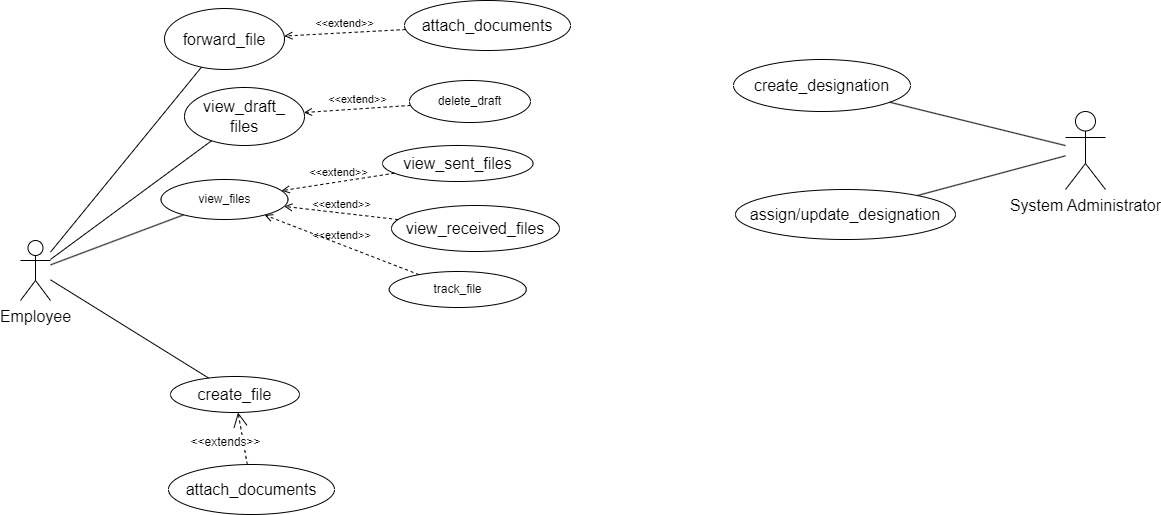

The diagram above was exported from draw.io. Its source (the exported page's mxGraphModel, read from the mxfile embedded in the PNG):
<mxGraphModel dx="1450" dy="930" grid="0" gridSize="10" guides="1" tooltips="1" connect="1" arrows="1" fold="1" page="0" pageScale="1" pageWidth="850" pageHeight="1100" math="0" shadow="0">
  <root>
    <mxCell id="0" />
    <mxCell id="1" parent="0" />
    <mxCell id="B_ZnOUw9b-olAKbWsRoH-1" value="Employee" style="shape=umlActor;verticalLabelPosition=bottom;verticalAlign=top;html=1;outlineConnect=0;fontSize=16;" parent="1" vertex="1">
      <mxGeometry x="-277" y="137" width="30" height="60" as="geometry" />
    </mxCell>
    <mxCell id="B_ZnOUw9b-olAKbWsRoH-5" value="view_draft_&lt;br&gt;files" style="ellipse;whiteSpace=wrap;html=1;fontSize=16;" parent="1" vertex="1">
      <mxGeometry x="-113" y="-16" width="120" height="58" as="geometry" />
    </mxCell>
    <mxCell id="B_ZnOUw9b-olAKbWsRoH-6" value="forward_file" style="ellipse;whiteSpace=wrap;html=1;fontSize=16;" parent="1" vertex="1">
      <mxGeometry x="-133" y="-95" width="120" height="61" as="geometry" />
    </mxCell>
    <mxCell id="B_ZnOUw9b-olAKbWsRoH-7" value="create_file" style="ellipse;whiteSpace=wrap;html=1;fontSize=16;" parent="1" vertex="1">
      <mxGeometry x="-127" y="273" width="129" height="36" as="geometry" />
    </mxCell>
    <mxCell id="B_ZnOUw9b-olAKbWsRoH-8" value="attach_documents" style="ellipse;whiteSpace=wrap;html=1;fontSize=16;" parent="1" vertex="1">
      <mxGeometry x="-129" y="361" width="166" height="50" as="geometry" />
    </mxCell>
    <mxCell id="B_ZnOUw9b-olAKbWsRoH-9" value="" style="endArrow=none;html=1;rounded=0;fontSize=12;startSize=8;endSize=8;curved=1;" parent="1" source="B_ZnOUw9b-olAKbWsRoH-1" target="B_ZnOUw9b-olAKbWsRoH-5" edge="1">
      <mxGeometry width="50" height="50" relative="1" as="geometry">
        <mxPoint x="-226" y="167" as="sourcePoint" />
        <mxPoint x="-136" y="77" as="targetPoint" />
      </mxGeometry>
    </mxCell>
    <mxCell id="B_ZnOUw9b-olAKbWsRoH-10" value="" style="endArrow=none;html=1;rounded=0;fontSize=12;startSize=8;endSize=8;curved=1;" parent="1" source="B_ZnOUw9b-olAKbWsRoH-1" target="B_ZnOUw9b-olAKbWsRoH-7" edge="1">
      <mxGeometry width="50" height="50" relative="1" as="geometry">
        <mxPoint x="-227" y="190" as="sourcePoint" />
        <mxPoint x="-129" y="265" as="targetPoint" />
      </mxGeometry>
    </mxCell>
    <mxCell id="B_ZnOUw9b-olAKbWsRoH-11" value="" style="endArrow=none;html=1;rounded=0;fontSize=12;startSize=8;endSize=8;curved=1;" parent="1" source="B_ZnOUw9b-olAKbWsRoH-1" target="B_ZnOUw9b-olAKbWsRoH-6" edge="1">
      <mxGeometry width="50" height="50" relative="1" as="geometry">
        <mxPoint x="-237" y="159" as="sourcePoint" />
        <mxPoint x="-139" y="-43" as="targetPoint" />
      </mxGeometry>
    </mxCell>
    <mxCell id="B_ZnOUw9b-olAKbWsRoH-13" value="view_received_files" style="ellipse;whiteSpace=wrap;html=1;fontSize=16;" parent="1" vertex="1">
      <mxGeometry x="94" y="102" width="168" height="46" as="geometry" />
    </mxCell>
    <mxCell id="B_ZnOUw9b-olAKbWsRoH-14" value="view_sent_files" style="ellipse;whiteSpace=wrap;html=1;fontSize=16;" parent="1" vertex="1">
      <mxGeometry x="85" y="42" width="150.5" height="36" as="geometry" />
    </mxCell>
    <mxCell id="B_ZnOUw9b-olAKbWsRoH-19" value="assign/update_designation" style="ellipse;whiteSpace=wrap;html=1;fontSize=16;direction=west;" parent="1" vertex="1">
      <mxGeometry x="438" y="86" width="220" height="50" as="geometry" />
    </mxCell>
    <mxCell id="B_ZnOUw9b-olAKbWsRoH-23" value="create_designation" style="ellipse;whiteSpace=wrap;html=1;fontSize=16;" parent="1" vertex="1">
      <mxGeometry x="436" y="-44" width="177" height="52" as="geometry" />
    </mxCell>
    <mxCell id="B_ZnOUw9b-olAKbWsRoH-25" value="System Administrator" style="shape=umlActor;verticalLabelPosition=bottom;verticalAlign=top;html=1;outlineConnect=0;fontSize=16;" parent="1" vertex="1">
      <mxGeometry x="768" y="8" width="40" height="78" as="geometry" />
    </mxCell>
    <mxCell id="B_ZnOUw9b-olAKbWsRoH-40" value="&amp;lt;&amp;lt;extends&amp;gt;&amp;gt;" style="endArrow=open;endSize=12;dashed=1;html=1;rounded=0;fontSize=12;curved=1;" parent="1" source="B_ZnOUw9b-olAKbWsRoH-8" target="B_ZnOUw9b-olAKbWsRoH-7" edge="1">
      <mxGeometry x="-0.025" y="18" width="160" relative="1" as="geometry">
        <mxPoint x="-67" y="341" as="sourcePoint" />
        <mxPoint x="-65" y="390" as="targetPoint" />
        <mxPoint as="offset" />
      </mxGeometry>
    </mxCell>
    <mxCell id="WzKuI4dKCYhzlwDjwN51-1" value="" style="endArrow=none;html=1;rounded=0;" parent="1" source="B_ZnOUw9b-olAKbWsRoH-23" target="B_ZnOUw9b-olAKbWsRoH-25" edge="1">
      <mxGeometry width="50" height="50" relative="1" as="geometry">
        <mxPoint x="307" y="342" as="sourcePoint" />
        <mxPoint x="357" y="292" as="targetPoint" />
      </mxGeometry>
    </mxCell>
    <mxCell id="WzKuI4dKCYhzlwDjwN51-2" value="" style="endArrow=none;html=1;rounded=0;" parent="1" source="B_ZnOUw9b-olAKbWsRoH-19" target="B_ZnOUw9b-olAKbWsRoH-25" edge="1">
      <mxGeometry width="50" height="50" relative="1" as="geometry">
        <mxPoint x="307" y="342" as="sourcePoint" />
        <mxPoint x="357" y="292" as="targetPoint" />
      </mxGeometry>
    </mxCell>
    <mxCell id="WzKuI4dKCYhzlwDjwN51-3" value="" style="endArrow=none;html=1;rounded=0;" parent="1" source="B_ZnOUw9b-olAKbWsRoH-1" target="WzKuI4dKCYhzlwDjwN51-7" edge="1">
      <mxGeometry width="50" height="50" relative="1" as="geometry">
        <mxPoint x="188" y="168" as="sourcePoint" />
        <mxPoint x="238" y="118" as="targetPoint" />
      </mxGeometry>
    </mxCell>
    <mxCell id="WzKuI4dKCYhzlwDjwN51-4" value="delete_draft&lt;br&gt;" style="ellipse;whiteSpace=wrap;html=1;" parent="1" vertex="1">
      <mxGeometry x="112" y="-23" width="121" height="42" as="geometry" />
    </mxCell>
    <mxCell id="WzKuI4dKCYhzlwDjwN51-5" value="&amp;lt;&amp;lt;extend&amp;gt;&amp;gt;" style="html=1;verticalAlign=bottom;labelBackgroundColor=none;endArrow=open;endFill=0;dashed=1;rounded=0;" parent="1" source="WzKuI4dKCYhzlwDjwN51-4" target="B_ZnOUw9b-olAKbWsRoH-5" edge="1">
      <mxGeometry width="160" relative="1" as="geometry">
        <mxPoint x="133" y="153" as="sourcePoint" />
        <mxPoint x="293" y="153" as="targetPoint" />
      </mxGeometry>
    </mxCell>
    <mxCell id="WzKuI4dKCYhzlwDjwN51-7" value="view_files" style="ellipse;whiteSpace=wrap;html=1;" parent="1" vertex="1">
      <mxGeometry x="-136.5" y="76" width="127" height="40" as="geometry" />
    </mxCell>
    <mxCell id="WzKuI4dKCYhzlwDjwN51-10" value="attach_documents" style="ellipse;whiteSpace=wrap;html=1;fontSize=16;" parent="1" vertex="1">
      <mxGeometry x="107" y="-103" width="166" height="50" as="geometry" />
    </mxCell>
    <mxCell id="WzKuI4dKCYhzlwDjwN51-11" value="&amp;lt;&amp;lt;extend&amp;gt;&amp;gt;" style="html=1;verticalAlign=bottom;labelBackgroundColor=none;endArrow=open;endFill=0;dashed=1;rounded=0;" parent="1" source="WzKuI4dKCYhzlwDjwN51-10" target="B_ZnOUw9b-olAKbWsRoH-6" edge="1">
      <mxGeometry width="160" relative="1" as="geometry">
        <mxPoint x="133" y="52" as="sourcePoint" />
        <mxPoint x="293" y="52" as="targetPoint" />
      </mxGeometry>
    </mxCell>
    <mxCell id="WzKuI4dKCYhzlwDjwN51-12" value="track_file" style="ellipse;whiteSpace=wrap;html=1;" parent="1" vertex="1">
      <mxGeometry x="91.75" y="168" width="137" height="36" as="geometry" />
    </mxCell>
    <mxCell id="WzKuI4dKCYhzlwDjwN51-13" value="&amp;lt;&amp;lt;extend&amp;gt;&amp;gt;" style="html=1;verticalAlign=bottom;labelBackgroundColor=none;endArrow=open;endFill=0;dashed=1;rounded=0;" parent="1" source="B_ZnOUw9b-olAKbWsRoH-14" target="WzKuI4dKCYhzlwDjwN51-7" edge="1">
      <mxGeometry width="160" relative="1" as="geometry">
        <mxPoint x="133" y="52" as="sourcePoint" />
        <mxPoint x="293" y="52" as="targetPoint" />
      </mxGeometry>
    </mxCell>
    <mxCell id="WzKuI4dKCYhzlwDjwN51-15" value="&amp;lt;&amp;lt;extend&amp;gt;&amp;gt;" style="html=1;verticalAlign=bottom;labelBackgroundColor=none;endArrow=open;endFill=0;dashed=1;rounded=0;" parent="1" source="B_ZnOUw9b-olAKbWsRoH-13" target="WzKuI4dKCYhzlwDjwN51-7" edge="1">
      <mxGeometry width="160" relative="1" as="geometry">
        <mxPoint x="133" y="52" as="sourcePoint" />
        <mxPoint x="293" y="52" as="targetPoint" />
      </mxGeometry>
    </mxCell>
    <mxCell id="WzKuI4dKCYhzlwDjwN51-16" value="&amp;lt;&amp;lt;extend&amp;gt;&amp;gt;" style="html=1;verticalAlign=bottom;labelBackgroundColor=none;endArrow=open;endFill=0;dashed=1;rounded=0;" parent="1" source="WzKuI4dKCYhzlwDjwN51-12" target="WzKuI4dKCYhzlwDjwN51-7" edge="1">
      <mxGeometry width="160" relative="1" as="geometry">
        <mxPoint x="133" y="52" as="sourcePoint" />
        <mxPoint x="293" y="52" as="targetPoint" />
      </mxGeometry>
    </mxCell>
  </root>
</mxGraphModel>